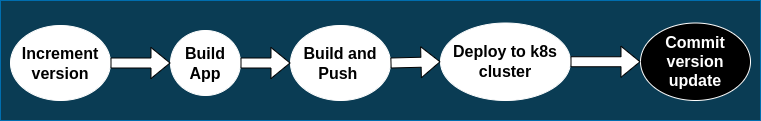

The diagram above was exported from draw.io. Its source (the exported page's mxGraphModel, read from the mxfile embedded in the PNG):
<mxGraphModel dx="853" dy="432" grid="1" gridSize="10" guides="1" tooltips="1" connect="1" arrows="1" fold="1" page="1" pageScale="1" pageWidth="827" pageHeight="1169" math="0" shadow="0">
  <root>
    <mxCell id="0" />
    <mxCell id="1" parent="0" />
    <mxCell id="EfXFCiP2C24HSRh1wc4P-1" value="" style="rounded=0;whiteSpace=wrap;html=1;fillColor=#0A3C54;strokeColor=#006EAF;fontColor=#ffffff;" vertex="1" parent="1">
      <mxGeometry x="40" y="160" width="760" height="120" as="geometry" />
    </mxCell>
    <mxCell id="EfXFCiP2C24HSRh1wc4P-2" value="&lt;font style=&quot;font-size: 16px;&quot;&gt;&lt;b&gt;Increment version&lt;/b&gt;&lt;/font&gt;" style="ellipse;whiteSpace=wrap;html=1;strokeColor=#FFFFFF;" vertex="1" parent="1">
      <mxGeometry x="50" y="185" width="100" height="75" as="geometry" />
    </mxCell>
    <mxCell id="EfXFCiP2C24HSRh1wc4P-3" value="&lt;font style=&quot;font-size: 16px;&quot;&gt;&lt;b&gt;Build App&lt;/b&gt;&lt;/font&gt;" style="ellipse;whiteSpace=wrap;html=1;strokeColor=#FFFFFF;" vertex="1" parent="1">
      <mxGeometry x="210" y="190" width="70" height="65" as="geometry" />
    </mxCell>
    <mxCell id="EfXFCiP2C24HSRh1wc4P-4" value="&lt;font style=&quot;font-size: 16px;&quot;&gt;&lt;b&gt;Build and Push&amp;nbsp;&lt;/b&gt;&lt;/font&gt;" style="ellipse;whiteSpace=wrap;html=1;strokeColor=#FFFFFF;" vertex="1" parent="1">
      <mxGeometry x="330" y="185" width="100" height="75" as="geometry" />
    </mxCell>
    <mxCell id="EfXFCiP2C24HSRh1wc4P-12" value="&lt;font style=&quot;font-size: 16px;&quot;&gt;&lt;b&gt;Deploy to k8s cluster&lt;/b&gt;&lt;/font&gt;" style="ellipse;whiteSpace=wrap;html=1;strokeColor=#FFFFFF;" vertex="1" parent="1">
      <mxGeometry x="480" y="182.5" width="130" height="77.5" as="geometry" />
    </mxCell>
    <mxCell id="EfXFCiP2C24HSRh1wc4P-14" value="&lt;span style=&quot;font-size: 16px;&quot;&gt;&lt;b&gt;Commit version update&lt;/b&gt;&lt;/span&gt;" style="ellipse;whiteSpace=wrap;html=1;strokeColor=#FFFFFF;fillColor=#000000;fontColor=#FFFFFF;" vertex="1" parent="1">
      <mxGeometry x="680" y="182.5" width="110" height="77.5" as="geometry" />
    </mxCell>
    <mxCell id="EfXFCiP2C24HSRh1wc4P-15" value="" style="shape=flexArrow;endArrow=classic;html=1;rounded=0;fontSize=16;exitX=1;exitY=0.5;exitDx=0;exitDy=0;entryX=0;entryY=0.5;entryDx=0;entryDy=0;strokeWidth=1;fillColor=#FFFFFF;" edge="1" parent="1" source="EfXFCiP2C24HSRh1wc4P-2" target="EfXFCiP2C24HSRh1wc4P-3">
      <mxGeometry width="50" height="50" relative="1" as="geometry">
        <mxPoint x="160" y="242.5" as="sourcePoint" />
        <mxPoint x="210" y="192.5" as="targetPoint" />
      </mxGeometry>
    </mxCell>
    <mxCell id="EfXFCiP2C24HSRh1wc4P-17" value="" style="shape=flexArrow;endArrow=classic;html=1;rounded=0;fontSize=16;exitX=1;exitY=0.5;exitDx=0;exitDy=0;entryX=0;entryY=0.5;entryDx=0;entryDy=0;strokeWidth=1;fillColor=default;" edge="1" parent="1" source="EfXFCiP2C24HSRh1wc4P-3" target="EfXFCiP2C24HSRh1wc4P-4">
      <mxGeometry width="50" height="50" relative="1" as="geometry">
        <mxPoint x="160" y="232.5" as="sourcePoint" />
        <mxPoint x="230" y="232.5" as="targetPoint" />
      </mxGeometry>
    </mxCell>
    <mxCell id="EfXFCiP2C24HSRh1wc4P-18" value="" style="shape=flexArrow;endArrow=classic;html=1;rounded=0;fontSize=16;strokeWidth=1;entryX=0;entryY=0.5;entryDx=0;entryDy=0;exitX=1;exitY=0.5;exitDx=0;exitDy=0;fillColor=default;" edge="1" parent="1" source="EfXFCiP2C24HSRh1wc4P-4" target="EfXFCiP2C24HSRh1wc4P-12">
      <mxGeometry width="50" height="50" relative="1" as="geometry">
        <mxPoint x="410" y="280" as="sourcePoint" />
        <mxPoint x="460" y="230" as="targetPoint" />
      </mxGeometry>
    </mxCell>
    <mxCell id="EfXFCiP2C24HSRh1wc4P-19" value="" style="shape=flexArrow;endArrow=classic;html=1;rounded=0;fontSize=16;strokeWidth=1;entryX=0;entryY=0.5;entryDx=0;entryDy=0;exitX=1;exitY=0.5;exitDx=0;exitDy=0;fillColor=default;" edge="1" parent="1" source="EfXFCiP2C24HSRh1wc4P-12" target="EfXFCiP2C24HSRh1wc4P-14">
      <mxGeometry width="50" height="50" relative="1" as="geometry">
        <mxPoint x="410" y="280" as="sourcePoint" />
        <mxPoint x="460" y="230" as="targetPoint" />
      </mxGeometry>
    </mxCell>
  </root>
</mxGraphModel>